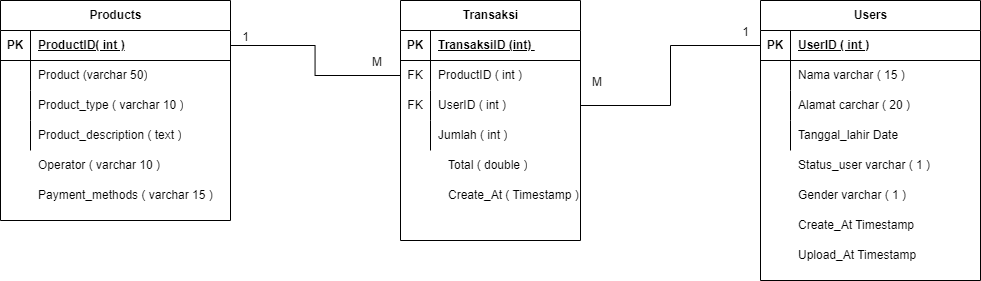

The diagram above was exported from draw.io. Its source (the exported page's mxGraphModel, read from the mxfile embedded in the PNG):
<mxGraphModel dx="1121" dy="602" grid="1" gridSize="10" guides="1" tooltips="1" connect="1" arrows="1" fold="1" page="1" pageScale="1" pageWidth="850" pageHeight="1100" math="0" shadow="0">
  <root>
    <mxCell id="0" />
    <mxCell id="1" parent="0" />
    <mxCell id="SRYUeUbWybMfaMLroFX5-5" value="Products" style="shape=table;startSize=30;container=1;collapsible=1;childLayout=tableLayout;fixedRows=1;rowLines=0;fontStyle=1;align=center;resizeLast=1;html=1;" vertex="1" parent="1">
      <mxGeometry x="330" y="210" width="230" height="220" as="geometry" />
    </mxCell>
    <mxCell id="SRYUeUbWybMfaMLroFX5-6" value="" style="shape=tableRow;horizontal=0;startSize=0;swimlaneHead=0;swimlaneBody=0;fillColor=none;collapsible=0;dropTarget=0;points=[[0,0.5],[1,0.5]];portConstraint=eastwest;top=0;left=0;right=0;bottom=1;" vertex="1" parent="SRYUeUbWybMfaMLroFX5-5">
      <mxGeometry y="30" width="230" height="30" as="geometry" />
    </mxCell>
    <mxCell id="SRYUeUbWybMfaMLroFX5-7" value="PK" style="shape=partialRectangle;connectable=0;fillColor=none;top=0;left=0;bottom=0;right=0;fontStyle=1;overflow=hidden;whiteSpace=wrap;html=1;" vertex="1" parent="SRYUeUbWybMfaMLroFX5-6">
      <mxGeometry width="30" height="30" as="geometry">
        <mxRectangle width="30" height="30" as="alternateBounds" />
      </mxGeometry>
    </mxCell>
    <mxCell id="SRYUeUbWybMfaMLroFX5-8" value="ProductID( int )" style="shape=partialRectangle;connectable=0;fillColor=none;top=0;left=0;bottom=0;right=0;align=left;spacingLeft=6;fontStyle=5;overflow=hidden;whiteSpace=wrap;html=1;" vertex="1" parent="SRYUeUbWybMfaMLroFX5-6">
      <mxGeometry x="30" width="200" height="30" as="geometry">
        <mxRectangle width="200" height="30" as="alternateBounds" />
      </mxGeometry>
    </mxCell>
    <mxCell id="SRYUeUbWybMfaMLroFX5-9" value="" style="shape=tableRow;horizontal=0;startSize=0;swimlaneHead=0;swimlaneBody=0;fillColor=none;collapsible=0;dropTarget=0;points=[[0,0.5],[1,0.5]];portConstraint=eastwest;top=0;left=0;right=0;bottom=0;" vertex="1" parent="SRYUeUbWybMfaMLroFX5-5">
      <mxGeometry y="60" width="230" height="30" as="geometry" />
    </mxCell>
    <mxCell id="SRYUeUbWybMfaMLroFX5-10" value="" style="shape=partialRectangle;connectable=0;fillColor=none;top=0;left=0;bottom=0;right=0;editable=1;overflow=hidden;whiteSpace=wrap;html=1;" vertex="1" parent="SRYUeUbWybMfaMLroFX5-9">
      <mxGeometry width="30" height="30" as="geometry">
        <mxRectangle width="30" height="30" as="alternateBounds" />
      </mxGeometry>
    </mxCell>
    <mxCell id="SRYUeUbWybMfaMLroFX5-11" value="Product (varchar 50)" style="shape=partialRectangle;connectable=0;fillColor=none;top=0;left=0;bottom=0;right=0;align=left;spacingLeft=6;overflow=hidden;whiteSpace=wrap;html=1;" vertex="1" parent="SRYUeUbWybMfaMLroFX5-9">
      <mxGeometry x="30" width="200" height="30" as="geometry">
        <mxRectangle width="200" height="30" as="alternateBounds" />
      </mxGeometry>
    </mxCell>
    <mxCell id="SRYUeUbWybMfaMLroFX5-12" value="" style="shape=tableRow;horizontal=0;startSize=0;swimlaneHead=0;swimlaneBody=0;fillColor=none;collapsible=0;dropTarget=0;points=[[0,0.5],[1,0.5]];portConstraint=eastwest;top=0;left=0;right=0;bottom=0;" vertex="1" parent="SRYUeUbWybMfaMLroFX5-5">
      <mxGeometry y="90" width="230" height="30" as="geometry" />
    </mxCell>
    <mxCell id="SRYUeUbWybMfaMLroFX5-13" value="" style="shape=partialRectangle;connectable=0;fillColor=none;top=0;left=0;bottom=0;right=0;editable=1;overflow=hidden;whiteSpace=wrap;html=1;" vertex="1" parent="SRYUeUbWybMfaMLroFX5-12">
      <mxGeometry width="30" height="30" as="geometry">
        <mxRectangle width="30" height="30" as="alternateBounds" />
      </mxGeometry>
    </mxCell>
    <mxCell id="SRYUeUbWybMfaMLroFX5-14" value="Product_type ( varchar 10 )" style="shape=partialRectangle;connectable=0;fillColor=none;top=0;left=0;bottom=0;right=0;align=left;spacingLeft=6;overflow=hidden;whiteSpace=wrap;html=1;" vertex="1" parent="SRYUeUbWybMfaMLroFX5-12">
      <mxGeometry x="30" width="200" height="30" as="geometry">
        <mxRectangle width="200" height="30" as="alternateBounds" />
      </mxGeometry>
    </mxCell>
    <mxCell id="SRYUeUbWybMfaMLroFX5-15" value="" style="shape=tableRow;horizontal=0;startSize=0;swimlaneHead=0;swimlaneBody=0;fillColor=none;collapsible=0;dropTarget=0;points=[[0,0.5],[1,0.5]];portConstraint=eastwest;top=0;left=0;right=0;bottom=0;" vertex="1" parent="SRYUeUbWybMfaMLroFX5-5">
      <mxGeometry y="120" width="230" height="30" as="geometry" />
    </mxCell>
    <mxCell id="SRYUeUbWybMfaMLroFX5-16" value="" style="shape=partialRectangle;connectable=0;fillColor=none;top=0;left=0;bottom=0;right=0;editable=1;overflow=hidden;whiteSpace=wrap;html=1;" vertex="1" parent="SRYUeUbWybMfaMLroFX5-15">
      <mxGeometry width="30" height="30" as="geometry">
        <mxRectangle width="30" height="30" as="alternateBounds" />
      </mxGeometry>
    </mxCell>
    <mxCell id="SRYUeUbWybMfaMLroFX5-17" value="Product_description ( text )" style="shape=partialRectangle;connectable=0;fillColor=none;top=0;left=0;bottom=0;right=0;align=left;spacingLeft=6;overflow=hidden;whiteSpace=wrap;html=1;" vertex="1" parent="SRYUeUbWybMfaMLroFX5-15">
      <mxGeometry x="30" width="200" height="30" as="geometry">
        <mxRectangle width="200" height="30" as="alternateBounds" />
      </mxGeometry>
    </mxCell>
    <mxCell id="SRYUeUbWybMfaMLroFX5-19" value="Operator ( varchar 10 )" style="shape=partialRectangle;connectable=0;fillColor=none;top=0;left=0;bottom=0;right=0;align=left;spacingLeft=6;overflow=hidden;whiteSpace=wrap;html=1;" vertex="1" parent="1">
      <mxGeometry x="360" y="360" width="200" height="30" as="geometry">
        <mxRectangle width="200" height="30" as="alternateBounds" />
      </mxGeometry>
    </mxCell>
    <mxCell id="SRYUeUbWybMfaMLroFX5-20" value="Payment_methods ( varchar 15 )" style="shape=partialRectangle;connectable=0;fillColor=none;top=0;left=0;bottom=0;right=0;align=left;spacingLeft=6;overflow=hidden;whiteSpace=wrap;html=1;" vertex="1" parent="1">
      <mxGeometry x="360" y="390" width="200" height="30" as="geometry">
        <mxRectangle width="200" height="30" as="alternateBounds" />
      </mxGeometry>
    </mxCell>
    <mxCell id="SRYUeUbWybMfaMLroFX5-38" value="Users" style="shape=table;startSize=30;container=1;collapsible=1;childLayout=tableLayout;fixedRows=1;rowLines=0;fontStyle=1;align=center;resizeLast=1;html=1;" vertex="1" parent="1">
      <mxGeometry x="1090" y="210" width="220" height="280" as="geometry">
        <mxRectangle x="600" y="210" width="70" height="30" as="alternateBounds" />
      </mxGeometry>
    </mxCell>
    <mxCell id="SRYUeUbWybMfaMLroFX5-39" value="" style="shape=tableRow;horizontal=0;startSize=0;swimlaneHead=0;swimlaneBody=0;fillColor=none;collapsible=0;dropTarget=0;points=[[0,0.5],[1,0.5]];portConstraint=eastwest;top=0;left=0;right=0;bottom=1;" vertex="1" parent="SRYUeUbWybMfaMLroFX5-38">
      <mxGeometry y="30" width="220" height="30" as="geometry" />
    </mxCell>
    <mxCell id="SRYUeUbWybMfaMLroFX5-40" value="PK" style="shape=partialRectangle;connectable=0;fillColor=none;top=0;left=0;bottom=0;right=0;fontStyle=1;overflow=hidden;whiteSpace=wrap;html=1;" vertex="1" parent="SRYUeUbWybMfaMLroFX5-39">
      <mxGeometry width="30" height="30" as="geometry">
        <mxRectangle width="30" height="30" as="alternateBounds" />
      </mxGeometry>
    </mxCell>
    <mxCell id="SRYUeUbWybMfaMLroFX5-41" value="UserID ( int )" style="shape=partialRectangle;connectable=0;fillColor=none;top=0;left=0;bottom=0;right=0;align=left;spacingLeft=6;fontStyle=5;overflow=hidden;whiteSpace=wrap;html=1;" vertex="1" parent="SRYUeUbWybMfaMLroFX5-39">
      <mxGeometry x="30" width="190" height="30" as="geometry">
        <mxRectangle width="190" height="30" as="alternateBounds" />
      </mxGeometry>
    </mxCell>
    <mxCell id="SRYUeUbWybMfaMLroFX5-42" value="" style="shape=tableRow;horizontal=0;startSize=0;swimlaneHead=0;swimlaneBody=0;fillColor=none;collapsible=0;dropTarget=0;points=[[0,0.5],[1,0.5]];portConstraint=eastwest;top=0;left=0;right=0;bottom=0;" vertex="1" parent="SRYUeUbWybMfaMLroFX5-38">
      <mxGeometry y="60" width="220" height="30" as="geometry" />
    </mxCell>
    <mxCell id="SRYUeUbWybMfaMLroFX5-43" value="" style="shape=partialRectangle;connectable=0;fillColor=none;top=0;left=0;bottom=0;right=0;editable=1;overflow=hidden;whiteSpace=wrap;html=1;" vertex="1" parent="SRYUeUbWybMfaMLroFX5-42">
      <mxGeometry width="30" height="30" as="geometry">
        <mxRectangle width="30" height="30" as="alternateBounds" />
      </mxGeometry>
    </mxCell>
    <mxCell id="SRYUeUbWybMfaMLroFX5-44" value="Nama varchar ( 15 )" style="shape=partialRectangle;connectable=0;fillColor=none;top=0;left=0;bottom=0;right=0;align=left;spacingLeft=6;overflow=hidden;whiteSpace=wrap;html=1;" vertex="1" parent="SRYUeUbWybMfaMLroFX5-42">
      <mxGeometry x="30" width="190" height="30" as="geometry">
        <mxRectangle width="190" height="30" as="alternateBounds" />
      </mxGeometry>
    </mxCell>
    <mxCell id="SRYUeUbWybMfaMLroFX5-45" value="" style="shape=tableRow;horizontal=0;startSize=0;swimlaneHead=0;swimlaneBody=0;fillColor=none;collapsible=0;dropTarget=0;points=[[0,0.5],[1,0.5]];portConstraint=eastwest;top=0;left=0;right=0;bottom=0;" vertex="1" parent="SRYUeUbWybMfaMLroFX5-38">
      <mxGeometry y="90" width="220" height="30" as="geometry" />
    </mxCell>
    <mxCell id="SRYUeUbWybMfaMLroFX5-46" value="" style="shape=partialRectangle;connectable=0;fillColor=none;top=0;left=0;bottom=0;right=0;editable=1;overflow=hidden;whiteSpace=wrap;html=1;" vertex="1" parent="SRYUeUbWybMfaMLroFX5-45">
      <mxGeometry width="30" height="30" as="geometry">
        <mxRectangle width="30" height="30" as="alternateBounds" />
      </mxGeometry>
    </mxCell>
    <mxCell id="SRYUeUbWybMfaMLroFX5-47" value="Alamat carchar ( 20 )" style="shape=partialRectangle;connectable=0;fillColor=none;top=0;left=0;bottom=0;right=0;align=left;spacingLeft=6;overflow=hidden;whiteSpace=wrap;html=1;" vertex="1" parent="SRYUeUbWybMfaMLroFX5-45">
      <mxGeometry x="30" width="190" height="30" as="geometry">
        <mxRectangle width="190" height="30" as="alternateBounds" />
      </mxGeometry>
    </mxCell>
    <mxCell id="SRYUeUbWybMfaMLroFX5-48" value="" style="shape=tableRow;horizontal=0;startSize=0;swimlaneHead=0;swimlaneBody=0;fillColor=none;collapsible=0;dropTarget=0;points=[[0,0.5],[1,0.5]];portConstraint=eastwest;top=0;left=0;right=0;bottom=0;" vertex="1" parent="SRYUeUbWybMfaMLroFX5-38">
      <mxGeometry y="120" width="220" height="30" as="geometry" />
    </mxCell>
    <mxCell id="SRYUeUbWybMfaMLroFX5-49" value="" style="shape=partialRectangle;connectable=0;fillColor=none;top=0;left=0;bottom=0;right=0;editable=1;overflow=hidden;whiteSpace=wrap;html=1;" vertex="1" parent="SRYUeUbWybMfaMLroFX5-48">
      <mxGeometry width="30" height="30" as="geometry">
        <mxRectangle width="30" height="30" as="alternateBounds" />
      </mxGeometry>
    </mxCell>
    <mxCell id="SRYUeUbWybMfaMLroFX5-50" value="Tanggal_lahir Date" style="shape=partialRectangle;connectable=0;fillColor=none;top=0;left=0;bottom=0;right=0;align=left;spacingLeft=6;overflow=hidden;whiteSpace=wrap;html=1;" vertex="1" parent="SRYUeUbWybMfaMLroFX5-48">
      <mxGeometry x="30" width="190" height="30" as="geometry">
        <mxRectangle width="190" height="30" as="alternateBounds" />
      </mxGeometry>
    </mxCell>
    <mxCell id="SRYUeUbWybMfaMLroFX5-54" value="Status_user varchar ( 1 )" style="shape=partialRectangle;connectable=0;fillColor=none;top=0;left=0;bottom=0;right=0;align=left;spacingLeft=6;overflow=hidden;whiteSpace=wrap;html=1;" vertex="1" parent="1">
      <mxGeometry x="1120" y="360" width="190" height="30" as="geometry">
        <mxRectangle width="190" height="30" as="alternateBounds" />
      </mxGeometry>
    </mxCell>
    <mxCell id="SRYUeUbWybMfaMLroFX5-55" value="Gender varchar ( 1 )" style="shape=partialRectangle;connectable=0;fillColor=none;top=0;left=0;bottom=0;right=0;align=left;spacingLeft=6;overflow=hidden;whiteSpace=wrap;html=1;" vertex="1" parent="1">
      <mxGeometry x="1120" y="390" width="190" height="30" as="geometry">
        <mxRectangle width="190" height="30" as="alternateBounds" />
      </mxGeometry>
    </mxCell>
    <mxCell id="SRYUeUbWybMfaMLroFX5-56" value="Create_At Timestamp" style="shape=partialRectangle;connectable=0;fillColor=none;top=0;left=0;bottom=0;right=0;align=left;spacingLeft=6;overflow=hidden;whiteSpace=wrap;html=1;" vertex="1" parent="1">
      <mxGeometry x="1120" y="420" width="190" height="30" as="geometry">
        <mxRectangle width="190" height="30" as="alternateBounds" />
      </mxGeometry>
    </mxCell>
    <mxCell id="SRYUeUbWybMfaMLroFX5-57" value="Upload_At Timestamp" style="shape=partialRectangle;connectable=0;fillColor=none;top=0;left=0;bottom=0;right=0;align=left;spacingLeft=6;overflow=hidden;whiteSpace=wrap;html=1;" vertex="1" parent="1">
      <mxGeometry x="1120" y="450" width="190" height="30" as="geometry">
        <mxRectangle width="190" height="30" as="alternateBounds" />
      </mxGeometry>
    </mxCell>
    <mxCell id="SRYUeUbWybMfaMLroFX5-77" value="Transaksi" style="shape=table;startSize=30;container=1;collapsible=1;childLayout=tableLayout;fixedRows=1;rowLines=0;fontStyle=1;align=center;resizeLast=1;html=1;" vertex="1" parent="1">
      <mxGeometry x="730" y="210" width="180" height="240" as="geometry" />
    </mxCell>
    <mxCell id="SRYUeUbWybMfaMLroFX5-78" value="" style="shape=tableRow;horizontal=0;startSize=0;swimlaneHead=0;swimlaneBody=0;fillColor=none;collapsible=0;dropTarget=0;points=[[0,0.5],[1,0.5]];portConstraint=eastwest;top=0;left=0;right=0;bottom=1;" vertex="1" parent="SRYUeUbWybMfaMLroFX5-77">
      <mxGeometry y="30" width="180" height="30" as="geometry" />
    </mxCell>
    <mxCell id="SRYUeUbWybMfaMLroFX5-79" value="PK" style="shape=partialRectangle;connectable=0;fillColor=none;top=0;left=0;bottom=0;right=0;fontStyle=1;overflow=hidden;whiteSpace=wrap;html=1;" vertex="1" parent="SRYUeUbWybMfaMLroFX5-78">
      <mxGeometry width="30" height="30" as="geometry">
        <mxRectangle width="30" height="30" as="alternateBounds" />
      </mxGeometry>
    </mxCell>
    <mxCell id="SRYUeUbWybMfaMLroFX5-80" value="TransaksiID (int)&amp;nbsp;" style="shape=partialRectangle;connectable=0;fillColor=none;top=0;left=0;bottom=0;right=0;align=left;spacingLeft=6;fontStyle=5;overflow=hidden;whiteSpace=wrap;html=1;" vertex="1" parent="SRYUeUbWybMfaMLroFX5-78">
      <mxGeometry x="30" width="150" height="30" as="geometry">
        <mxRectangle width="150" height="30" as="alternateBounds" />
      </mxGeometry>
    </mxCell>
    <mxCell id="SRYUeUbWybMfaMLroFX5-81" value="" style="shape=tableRow;horizontal=0;startSize=0;swimlaneHead=0;swimlaneBody=0;fillColor=none;collapsible=0;dropTarget=0;points=[[0,0.5],[1,0.5]];portConstraint=eastwest;top=0;left=0;right=0;bottom=0;" vertex="1" parent="SRYUeUbWybMfaMLroFX5-77">
      <mxGeometry y="60" width="180" height="30" as="geometry" />
    </mxCell>
    <mxCell id="SRYUeUbWybMfaMLroFX5-82" value="FK" style="shape=partialRectangle;connectable=0;fillColor=none;top=0;left=0;bottom=0;right=0;editable=1;overflow=hidden;whiteSpace=wrap;html=1;" vertex="1" parent="SRYUeUbWybMfaMLroFX5-81">
      <mxGeometry width="30" height="30" as="geometry">
        <mxRectangle width="30" height="30" as="alternateBounds" />
      </mxGeometry>
    </mxCell>
    <mxCell id="SRYUeUbWybMfaMLroFX5-83" value="ProductID ( int )" style="shape=partialRectangle;connectable=0;fillColor=none;top=0;left=0;bottom=0;right=0;align=left;spacingLeft=6;overflow=hidden;whiteSpace=wrap;html=1;" vertex="1" parent="SRYUeUbWybMfaMLroFX5-81">
      <mxGeometry x="30" width="150" height="30" as="geometry">
        <mxRectangle width="150" height="30" as="alternateBounds" />
      </mxGeometry>
    </mxCell>
    <mxCell id="SRYUeUbWybMfaMLroFX5-84" value="" style="shape=tableRow;horizontal=0;startSize=0;swimlaneHead=0;swimlaneBody=0;fillColor=none;collapsible=0;dropTarget=0;points=[[0,0.5],[1,0.5]];portConstraint=eastwest;top=0;left=0;right=0;bottom=0;" vertex="1" parent="SRYUeUbWybMfaMLroFX5-77">
      <mxGeometry y="90" width="180" height="30" as="geometry" />
    </mxCell>
    <mxCell id="SRYUeUbWybMfaMLroFX5-85" value="FK" style="shape=partialRectangle;connectable=0;fillColor=none;top=0;left=0;bottom=0;right=0;editable=1;overflow=hidden;whiteSpace=wrap;html=1;" vertex="1" parent="SRYUeUbWybMfaMLroFX5-84">
      <mxGeometry width="30" height="30" as="geometry">
        <mxRectangle width="30" height="30" as="alternateBounds" />
      </mxGeometry>
    </mxCell>
    <mxCell id="SRYUeUbWybMfaMLroFX5-86" value="UserID ( int )" style="shape=partialRectangle;connectable=0;fillColor=none;top=0;left=0;bottom=0;right=0;align=left;spacingLeft=6;overflow=hidden;whiteSpace=wrap;html=1;" vertex="1" parent="SRYUeUbWybMfaMLroFX5-84">
      <mxGeometry x="30" width="150" height="30" as="geometry">
        <mxRectangle width="150" height="30" as="alternateBounds" />
      </mxGeometry>
    </mxCell>
    <mxCell id="SRYUeUbWybMfaMLroFX5-87" value="" style="shape=tableRow;horizontal=0;startSize=0;swimlaneHead=0;swimlaneBody=0;fillColor=none;collapsible=0;dropTarget=0;points=[[0,0.5],[1,0.5]];portConstraint=eastwest;top=0;left=0;right=0;bottom=0;" vertex="1" parent="SRYUeUbWybMfaMLroFX5-77">
      <mxGeometry y="120" width="180" height="30" as="geometry" />
    </mxCell>
    <mxCell id="SRYUeUbWybMfaMLroFX5-88" value="" style="shape=partialRectangle;connectable=0;fillColor=none;top=0;left=0;bottom=0;right=0;editable=1;overflow=hidden;whiteSpace=wrap;html=1;" vertex="1" parent="SRYUeUbWybMfaMLroFX5-87">
      <mxGeometry width="30" height="30" as="geometry">
        <mxRectangle width="30" height="30" as="alternateBounds" />
      </mxGeometry>
    </mxCell>
    <mxCell id="SRYUeUbWybMfaMLroFX5-89" value="Jumlah ( int )" style="shape=partialRectangle;connectable=0;fillColor=none;top=0;left=0;bottom=0;right=0;align=left;spacingLeft=6;overflow=hidden;whiteSpace=wrap;html=1;" vertex="1" parent="SRYUeUbWybMfaMLroFX5-87">
      <mxGeometry x="30" width="150" height="30" as="geometry">
        <mxRectangle width="150" height="30" as="alternateBounds" />
      </mxGeometry>
    </mxCell>
    <mxCell id="SRYUeUbWybMfaMLroFX5-91" value="" style="shape=tableRow;horizontal=0;startSize=0;swimlaneHead=0;swimlaneBody=0;fillColor=none;collapsible=0;dropTarget=0;points=[[0,0.5],[1,0.5]];portConstraint=eastwest;top=0;left=0;right=0;bottom=0;" vertex="1" parent="1">
      <mxGeometry x="740" y="360" width="180" height="30" as="geometry" />
    </mxCell>
    <mxCell id="SRYUeUbWybMfaMLroFX5-92" value="" style="shape=partialRectangle;connectable=0;fillColor=none;top=0;left=0;bottom=0;right=0;editable=1;overflow=hidden;whiteSpace=wrap;html=1;" vertex="1" parent="SRYUeUbWybMfaMLroFX5-91">
      <mxGeometry width="30" height="30" as="geometry">
        <mxRectangle width="30" height="30" as="alternateBounds" />
      </mxGeometry>
    </mxCell>
    <mxCell id="SRYUeUbWybMfaMLroFX5-93" value="Total ( double )" style="shape=partialRectangle;connectable=0;fillColor=none;top=0;left=0;bottom=0;right=0;align=left;spacingLeft=6;overflow=hidden;whiteSpace=wrap;html=1;" vertex="1" parent="SRYUeUbWybMfaMLroFX5-91">
      <mxGeometry x="30" width="150" height="30" as="geometry">
        <mxRectangle width="150" height="30" as="alternateBounds" />
      </mxGeometry>
    </mxCell>
    <mxCell id="SRYUeUbWybMfaMLroFX5-94" value="" style="shape=tableRow;horizontal=0;startSize=0;swimlaneHead=0;swimlaneBody=0;fillColor=none;collapsible=0;dropTarget=0;points=[[0,0.5],[1,0.5]];portConstraint=eastwest;top=0;left=0;right=0;bottom=0;" vertex="1" parent="1">
      <mxGeometry x="740" y="390" width="180" height="30" as="geometry" />
    </mxCell>
    <mxCell id="SRYUeUbWybMfaMLroFX5-95" value="" style="shape=partialRectangle;connectable=0;fillColor=none;top=0;left=0;bottom=0;right=0;editable=1;overflow=hidden;whiteSpace=wrap;html=1;" vertex="1" parent="SRYUeUbWybMfaMLroFX5-94">
      <mxGeometry width="30" height="30" as="geometry">
        <mxRectangle width="30" height="30" as="alternateBounds" />
      </mxGeometry>
    </mxCell>
    <mxCell id="SRYUeUbWybMfaMLroFX5-96" value="Create_At ( Timestamp )" style="shape=partialRectangle;connectable=0;fillColor=none;top=0;left=0;bottom=0;right=0;align=left;spacingLeft=6;overflow=hidden;whiteSpace=wrap;html=1;" vertex="1" parent="SRYUeUbWybMfaMLroFX5-94">
      <mxGeometry x="30" width="150" height="30" as="geometry">
        <mxRectangle width="150" height="30" as="alternateBounds" />
      </mxGeometry>
    </mxCell>
    <mxCell id="SRYUeUbWybMfaMLroFX5-97" value="" style="endArrow=none;html=1;rounded=0;entryX=1;entryY=0.5;entryDx=0;entryDy=0;exitX=0;exitY=0.5;exitDx=0;exitDy=0;edgeStyle=elbowEdgeStyle;" edge="1" parent="1" source="SRYUeUbWybMfaMLroFX5-81" target="SRYUeUbWybMfaMLroFX5-6">
      <mxGeometry relative="1" as="geometry">
        <mxPoint x="650" y="290" as="sourcePoint" />
        <mxPoint x="810" y="290" as="targetPoint" />
      </mxGeometry>
    </mxCell>
    <mxCell id="SRYUeUbWybMfaMLroFX5-98" value="M" style="resizable=0;html=1;whiteSpace=wrap;align=left;verticalAlign=bottom;" connectable="0" vertex="1" parent="SRYUeUbWybMfaMLroFX5-97">
      <mxGeometry x="-1" relative="1" as="geometry">
        <mxPoint x="-30" y="-5" as="offset" />
      </mxGeometry>
    </mxCell>
    <mxCell id="SRYUeUbWybMfaMLroFX5-99" value="1" style="resizable=0;html=1;whiteSpace=wrap;align=right;verticalAlign=bottom;" connectable="0" vertex="1" parent="SRYUeUbWybMfaMLroFX5-97">
      <mxGeometry x="1" relative="1" as="geometry">
        <mxPoint x="20" as="offset" />
      </mxGeometry>
    </mxCell>
    <mxCell id="SRYUeUbWybMfaMLroFX5-100" value="" style="endArrow=none;html=1;rounded=0;entryX=0;entryY=0.5;entryDx=0;entryDy=0;exitX=1;exitY=0.5;exitDx=0;exitDy=0;edgeStyle=elbowEdgeStyle;" edge="1" parent="1" source="SRYUeUbWybMfaMLroFX5-84" target="SRYUeUbWybMfaMLroFX5-39">
      <mxGeometry relative="1" as="geometry">
        <mxPoint x="740" y="295" as="sourcePoint" />
        <mxPoint x="570" y="265" as="targetPoint" />
        <Array as="points">
          <mxPoint x="1000" y="270" />
        </Array>
      </mxGeometry>
    </mxCell>
    <mxCell id="SRYUeUbWybMfaMLroFX5-101" value="M" style="resizable=0;html=1;whiteSpace=wrap;align=left;verticalAlign=bottom;" connectable="0" vertex="1" parent="SRYUeUbWybMfaMLroFX5-100">
      <mxGeometry x="-1" relative="1" as="geometry">
        <mxPoint x="10" y="-15" as="offset" />
      </mxGeometry>
    </mxCell>
    <mxCell id="SRYUeUbWybMfaMLroFX5-102" value="1" style="resizable=0;html=1;whiteSpace=wrap;align=right;verticalAlign=bottom;" connectable="0" vertex="1" parent="SRYUeUbWybMfaMLroFX5-100">
      <mxGeometry x="1" relative="1" as="geometry">
        <mxPoint x="-10" y="-5" as="offset" />
      </mxGeometry>
    </mxCell>
  </root>
</mxGraphModel>